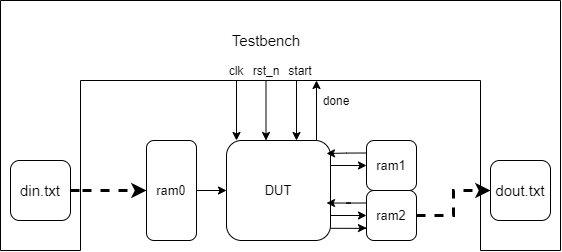

The diagram above was exported from draw.io. Its source (the exported page's mxGraphModel, read from the mxfile embedded in the PNG):
<mxGraphModel dx="1326" dy="983" grid="1" gridSize="10" guides="1" tooltips="1" connect="1" arrows="1" fold="1" page="1" pageScale="1" pageWidth="827" pageHeight="1169" math="0" shadow="0">
  <root>
    <mxCell id="0" />
    <mxCell id="1" parent="0" />
    <mxCell id="rY_lxd_jO91VUjFN3xq1-12" value="" style="shape=partialRectangle;whiteSpace=wrap;html=1;bottom=0;right=0;fillColor=none;fontSize=13;" parent="1" vertex="1">
      <mxGeometry x="134" y="140" width="560" height="250" as="geometry" />
    </mxCell>
    <mxCell id="rY_lxd_jO91VUjFN3xq1-16" value="" style="shape=partialRectangle;whiteSpace=wrap;html=1;bottom=0;right=0;fillColor=none;fontSize=13;direction=south;" parent="1" vertex="1">
      <mxGeometry x="214" y="220" width="400" height="170" as="geometry" />
    </mxCell>
    <mxCell id="rY_lxd_jO91VUjFN3xq1-2" value="DUT" style="rounded=1;whiteSpace=wrap;html=1;fontSize=13;" parent="1" vertex="1">
      <mxGeometry x="360" y="280" width="104" height="100" as="geometry" />
    </mxCell>
    <mxCell id="rY_lxd_jO91VUjFN3xq1-5" style="edgeStyle=orthogonalEdgeStyle;rounded=0;orthogonalLoop=1;jettySize=auto;html=1;exitX=1;exitY=0.5;exitDx=0;exitDy=0;strokeWidth=1;fontSize=13;" parent="1" source="rY_lxd_jO91VUjFN3xq1-3" target="rY_lxd_jO91VUjFN3xq1-2" edge="1">
      <mxGeometry relative="1" as="geometry" />
    </mxCell>
    <mxCell id="rY_lxd_jO91VUjFN3xq1-3" value="ram0" style="rounded=1;whiteSpace=wrap;html=1;fontSize=13;" parent="1" vertex="1">
      <mxGeometry x="280" y="280" width="50" height="100" as="geometry" />
    </mxCell>
    <mxCell id="VrwT-sEY4-QMC_oe9b0v-2" style="edgeStyle=orthogonalEdgeStyle;rounded=0;orthogonalLoop=1;jettySize=auto;html=1;exitX=0;exitY=0.25;exitDx=0;exitDy=0;strokeWidth=1;" edge="1" parent="1" source="rY_lxd_jO91VUjFN3xq1-4">
      <mxGeometry relative="1" as="geometry">
        <mxPoint x="460" y="293" as="targetPoint" />
        <Array as="points">
          <mxPoint x="480" y="293" />
        </Array>
      </mxGeometry>
    </mxCell>
    <mxCell id="VrwT-sEY4-QMC_oe9b0v-3" style="edgeStyle=orthogonalEdgeStyle;rounded=0;orthogonalLoop=1;jettySize=auto;html=1;exitX=1;exitY=0.25;exitDx=0;exitDy=0;entryX=0;entryY=0.5;entryDx=0;entryDy=0;strokeWidth=1;" edge="1" parent="1" source="rY_lxd_jO91VUjFN3xq1-2" target="rY_lxd_jO91VUjFN3xq1-4">
      <mxGeometry relative="1" as="geometry" />
    </mxCell>
    <mxCell id="rY_lxd_jO91VUjFN3xq1-4" value="ram1" style="rounded=1;whiteSpace=wrap;html=1;fontSize=13;" parent="1" vertex="1">
      <mxGeometry x="500" y="280" width="50" height="50" as="geometry" />
    </mxCell>
    <mxCell id="rY_lxd_jO91VUjFN3xq1-13" value="" style="shape=partialRectangle;whiteSpace=wrap;html=1;top=0;left=0;fillColor=none;fontSize=13;direction=east;" parent="1" vertex="1">
      <mxGeometry x="134" y="220" width="80" height="170" as="geometry" />
    </mxCell>
    <mxCell id="rY_lxd_jO91VUjFN3xq1-17" value="" style="shape=partialRectangle;whiteSpace=wrap;html=1;bottom=0;right=0;fillColor=none;fontSize=13;direction=west;" parent="1" vertex="1">
      <mxGeometry x="614" y="140" width="80" height="250" as="geometry" />
    </mxCell>
    <mxCell id="rY_lxd_jO91VUjFN3xq1-19" value="Testbench" style="text;html=1;strokeColor=none;fillColor=none;align=center;verticalAlign=middle;whiteSpace=wrap;rounded=0;fontSize=15;" parent="1" vertex="1">
      <mxGeometry x="380" y="170" width="40" height="20" as="geometry" />
    </mxCell>
    <mxCell id="rY_lxd_jO91VUjFN3xq1-24" style="edgeStyle=orthogonalEdgeStyle;rounded=0;orthogonalLoop=1;jettySize=auto;html=1;exitX=1;exitY=0.5;exitDx=0;exitDy=0;entryX=0.647;entryY=0.835;entryDx=0;entryDy=0;entryPerimeter=0;strokeWidth=3;fontSize=15;dashed=1;" parent="1" source="rY_lxd_jO91VUjFN3xq1-21" target="rY_lxd_jO91VUjFN3xq1-16" edge="1">
      <mxGeometry relative="1" as="geometry" />
    </mxCell>
    <mxCell id="rY_lxd_jO91VUjFN3xq1-21" value="din.txt" style="rounded=1;whiteSpace=wrap;html=1;fontSize=15;" parent="1" vertex="1">
      <mxGeometry x="144" y="300" width="60" height="60" as="geometry" />
    </mxCell>
    <mxCell id="rY_lxd_jO91VUjFN3xq1-25" style="edgeStyle=orthogonalEdgeStyle;rounded=0;orthogonalLoop=1;jettySize=auto;html=1;entryX=0;entryY=0.5;entryDx=0;entryDy=0;strokeWidth=3;fontSize=15;dashed=1;exitX=1;exitY=0.5;exitDx=0;exitDy=0;" parent="1" source="VrwT-sEY4-QMC_oe9b0v-1" target="rY_lxd_jO91VUjFN3xq1-22" edge="1">
      <mxGeometry relative="1" as="geometry">
        <mxPoint x="580" y="330" as="sourcePoint" />
      </mxGeometry>
    </mxCell>
    <mxCell id="rY_lxd_jO91VUjFN3xq1-22" value="dout.txt" style="rounded=1;whiteSpace=wrap;html=1;fontSize=15;" parent="1" vertex="1">
      <mxGeometry x="624" y="300" width="60" height="60" as="geometry" />
    </mxCell>
    <mxCell id="rY_lxd_jO91VUjFN3xq1-27" value="" style="endArrow=classic;html=1;strokeWidth=1;fontSize=15;" parent="1" edge="1">
      <mxGeometry width="50" height="50" relative="1" as="geometry">
        <mxPoint x="430" y="220" as="sourcePoint" />
        <mxPoint x="430" y="280" as="targetPoint" />
      </mxGeometry>
    </mxCell>
    <mxCell id="rY_lxd_jO91VUjFN3xq1-28" value="" style="endArrow=classic;html=1;strokeWidth=1;fontSize=15;" parent="1" edge="1">
      <mxGeometry width="50" height="50" relative="1" as="geometry">
        <mxPoint x="399.5" y="220" as="sourcePoint" />
        <mxPoint x="399.5" y="280" as="targetPoint" />
      </mxGeometry>
    </mxCell>
    <mxCell id="rY_lxd_jO91VUjFN3xq1-29" value="" style="endArrow=classic;html=1;strokeWidth=1;fontSize=15;" parent="1" edge="1">
      <mxGeometry width="50" height="50" relative="1" as="geometry">
        <mxPoint x="370" y="220" as="sourcePoint" />
        <mxPoint x="370" y="280" as="targetPoint" />
      </mxGeometry>
    </mxCell>
    <mxCell id="rY_lxd_jO91VUjFN3xq1-30" value="" style="endArrow=classic;html=1;strokeWidth=1;fontSize=15;" parent="1" edge="1">
      <mxGeometry width="50" height="50" relative="1" as="geometry">
        <mxPoint x="450" y="280" as="sourcePoint" />
        <mxPoint x="450" y="220" as="targetPoint" />
      </mxGeometry>
    </mxCell>
    <mxCell id="rY_lxd_jO91VUjFN3xq1-31" value="clk" style="text;html=1;strokeColor=none;fillColor=none;align=center;verticalAlign=middle;whiteSpace=wrap;rounded=0;fontSize=12;" parent="1" vertex="1">
      <mxGeometry x="350" y="200" width="40" height="20" as="geometry" />
    </mxCell>
    <mxCell id="rY_lxd_jO91VUjFN3xq1-33" value="rst_n" style="text;html=1;strokeColor=none;fillColor=none;align=center;verticalAlign=middle;whiteSpace=wrap;rounded=0;fontSize=12;" parent="1" vertex="1">
      <mxGeometry x="380" y="200" width="40" height="20" as="geometry" />
    </mxCell>
    <mxCell id="rY_lxd_jO91VUjFN3xq1-34" value="start" style="text;html=1;strokeColor=none;fillColor=none;align=center;verticalAlign=middle;whiteSpace=wrap;rounded=0;fontSize=12;" parent="1" vertex="1">
      <mxGeometry x="414" y="200" width="40" height="20" as="geometry" />
    </mxCell>
    <mxCell id="rY_lxd_jO91VUjFN3xq1-35" value="done" style="text;html=1;strokeColor=none;fillColor=none;align=center;verticalAlign=middle;whiteSpace=wrap;rounded=0;fontSize=12;" parent="1" vertex="1">
      <mxGeometry x="450" y="230" width="40" height="20" as="geometry" />
    </mxCell>
    <mxCell id="VrwT-sEY4-QMC_oe9b0v-4" style="edgeStyle=orthogonalEdgeStyle;rounded=0;orthogonalLoop=1;jettySize=auto;html=1;exitX=0;exitY=0.25;exitDx=0;exitDy=0;entryX=0.962;entryY=0.625;entryDx=0;entryDy=0;entryPerimeter=0;strokeWidth=1;" edge="1" parent="1" source="VrwT-sEY4-QMC_oe9b0v-1" target="rY_lxd_jO91VUjFN3xq1-2">
      <mxGeometry relative="1" as="geometry" />
    </mxCell>
    <mxCell id="VrwT-sEY4-QMC_oe9b0v-5" style="edgeStyle=orthogonalEdgeStyle;rounded=0;orthogonalLoop=1;jettySize=auto;html=1;exitX=1;exitY=0.75;exitDx=0;exitDy=0;entryX=0;entryY=0.5;entryDx=0;entryDy=0;strokeWidth=1;" edge="1" parent="1" source="rY_lxd_jO91VUjFN3xq1-2" target="VrwT-sEY4-QMC_oe9b0v-1">
      <mxGeometry relative="1" as="geometry" />
    </mxCell>
    <mxCell id="VrwT-sEY4-QMC_oe9b0v-6" style="edgeStyle=orthogonalEdgeStyle;rounded=0;orthogonalLoop=1;jettySize=auto;html=1;entryX=0;entryY=0.75;entryDx=0;entryDy=0;strokeWidth=1;exitX=1;exitY=0.878;exitDx=0;exitDy=0;exitPerimeter=0;" edge="1" parent="1" source="rY_lxd_jO91VUjFN3xq1-2" target="VrwT-sEY4-QMC_oe9b0v-1">
      <mxGeometry relative="1" as="geometry">
        <mxPoint x="470" y="368" as="sourcePoint" />
      </mxGeometry>
    </mxCell>
    <mxCell id="VrwT-sEY4-QMC_oe9b0v-1" value="ram2" style="rounded=1;whiteSpace=wrap;html=1;fontSize=13;" vertex="1" parent="1">
      <mxGeometry x="500" y="330" width="50" height="50" as="geometry" />
    </mxCell>
  </root>
</mxGraphModel>